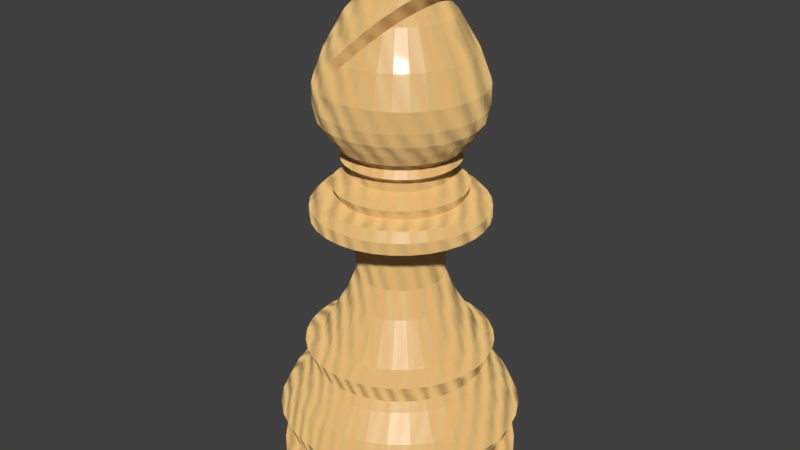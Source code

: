 # Source: bishop.blend  (saved by Blender 2.79.0; exported with 4.5.12 LTS)
import bpy
from mathutils import Matrix  # noqa: F401  (used for matrix-valued properties, if any)

bpy.ops.wm.read_factory_settings(use_empty=True)
scene = bpy.context.scene
scene.name = 'Scene'

# ---- collections
col_collection_1 = bpy.data.collections.new('Collection 1'); scene.collection.children.link(col_collection_1)

# ---- materials (node trees are filled in below, after node groups)
mat_piece = bpy.data.materials.new('piece')
mat_piece.alpha_threshold = 0.0
mat_piece.roughness = 0.5

# ---- material node trees
mat_piece.use_nodes = True; mat_piece.node_tree.nodes.clear()
_N = mat_piece.node_tree.nodes; _L = mat_piece.node_tree.links
n0 = _N.new('ShaderNodeOutputMaterial'); n0.name = 'Material Output'; n0.location = (600, 343)
n1 = _N.new('ShaderNodeMixShader'); n1.name = 'Mix Shader'; n1.location = (391, 361)
n1.inputs[0].default_value = 0.9
n2 = _N.new('ShaderNodeBsdfDiffuse'); n2.name = 'Diffuse BSDF'; n2.location = (113, 201)
n2.inputs[0].default_value = (0.8, 0.5231, 0.1989, 1.0)
n3 = _N.new('ShaderNodeTexWave'); n3.name = 'Wave Texture'; n3.location = (-112, 172)
n3.wave_type = 'RINGS'
n3.bands_direction = 'DIAGONAL'
n3.rings_direction = 'SPHERICAL'
n3.inputs[1].default_value = 5.9
n3.inputs[2].default_value = 1.95
n3.inputs[3].default_value = 1.5
n3.inputs[4].default_value = 2.0
n3.inputs[6].default_value = 1.571
n4 = _N.new('ShaderNodeBsdfAnisotropic'); n4.name = 'Glossy BSDF'; n4.location = (-59, 635)
n4.distribution = 'GGX'
n4.inputs[1].default_value = 0.4472
n5 = _N.new('ShaderNodeMixShader'); n5.name = 'Mix Shader.001'; n5.location = (171, 476)
n5.inputs[0].default_value = 0.3273
n6 = _N.new('ShaderNodeBsdfGlass'); n6.name = 'Glass BSDF'; n6.location = (-64, 394)
n6.distribution = 'BECKMANN'
n6.inputs[2].default_value = 1.45
n7 = _N.new('ShaderNodeValue'); n7.name = 'Value'; n7.location = (410, 143)
n7.outputs[0].default_value = 0.5
n8 = _N.new('ShaderNodeDisplacement'); n8.name = 'Displacement'; n8.location = (0, 0)
n8.inputs[1].default_value = 0.0
n8.inputs[2].default_value = 0.1
_L.new(n3.outputs[1], n2.inputs[1])
_L.new(n2.outputs[0], n1.inputs[2])
_L.new(n1.outputs[0], n0.inputs[0])
_L.new(n4.outputs[0], n5.inputs[1])
_L.new(n5.outputs[0], n1.inputs[1])
_L.new(n6.outputs[0], n5.inputs[2])
_L.new(n7.outputs[0], n8.inputs[0])
_L.new(n8.outputs[0], n0.inputs[2])
n0.is_active_output = True

# ---- world
world_world = bpy.data.worlds.new('World'); scene.world = world_world
world_world.color = (0.05088, 0.05088, 0.05088)
world_world.use_sun_shadow = False
world_world.sun_shadow_jitter_overblur = 0.0
world_world.cycles.sampling_method = 'MANUAL'

# ---- meshes
me_circle_001 = bpy.data.meshes.new('Circle.001')
me_circle_001.from_pydata([(-3.961e-08, 0.6664, 0.0), (-0.13, 0.6536, 0.0), (-0.255, 0.6157, 0.0), (-0.3703, 0.5541, 0.0), (-0.4712, 0.4712, 0.0), (-0.5541, 0.3703, 0.0), (-0.6157, 0.255, 0.0), (-0.6536, 0.13, 0.0), (-0.6664, 1.454e-07, 0.0), (-0.6536, -0.13, 0.0), (-0.6157, -0.255, 0.0), (-0.5541, -0.3703, 0.0), (-0.4712, -0.4712, 0.0), (-0.3703, -0.5541, 0.0), (-0.255, -0.6157, 0.0), (-0.13, -0.6536, 0.0), (1.775e-07, -0.6664, 0.0), (0.13, -0.6536, 0.0), (0.255, -0.6157, 0.0), (0.3703, -0.5541, 0.0), (0.4712, -0.4712, 0.0), (0.5541, -0.3703, 0.0), (0.6157, -0.255, 0.0), (0.6536, -0.13, 0.0), (0.6664, 7.386e-07, 0.0), (0.6536, 0.13, 0.0), (0.6157, 0.255, 0.0), (0.5541, 0.3703, 0.0), (0.4712, 0.4712, 0.0), (0.3703, 0.5541, 0.0), (0.255, 0.6157, 0.0), (0.13, 0.6536, 0.0), (-3.961e-08, 0.6664, 0.0), (-0.13, 0.6536, 0.0), (-0.255, 0.6157, 0.0), (-0.3703, 0.5541, 0.0), (-0.4712, 0.4712, 0.0), (-0.5541, 0.3703, 0.0), (-0.6157, 0.255, 0.0), (-0.6536, 0.13, 0.0), (-0.6664, 1.454e-07, 0.0), (-0.6536, -0.13, 0.0), (-0.6157, -0.255, 0.0), (-0.5541, -0.3703, 0.0), (-0.4712, -0.4712, 0.0), (-0.3703, -0.5541, 0.0), (-0.255, -0.6157, 0.0), (-0.13, -0.6536, 0.0), (1.775e-07, -0.6664, 0.0), (0.13, -0.6536, 0.0), (0.255, -0.6157, 0.0), (0.3703, -0.5541, 0.0), (0.4712, -0.4712, 0.0), (0.5541, -0.3703, 0.0), (0.6157, -0.255, 0.0), (0.6536, -0.13, 0.0), (0.6664, 7.386e-07, 0.0), (0.6536, 0.13, 0.0), (0.6157, 0.255, 0.0), (0.5541, 0.3703, 0.0), (0.4712, 0.4712, 0.0), (0.3703, 0.5541, 0.0), (0.255, 0.6157, 0.0), (0.13, 0.6536, 0.0), (-3.961e-08, 0.6664, 0.1999), (-0.13, 0.6536, 0.1999), (-0.255, 0.6157, 0.1999), (-0.3703, 0.5541, 0.1999), (-0.4712, 0.4712, 0.1999), (-0.5541, 0.3703, 0.1999), (-0.6157, 0.255, 0.1999), (-0.6536, 0.13, 0.1999), (-0.6664, 1.454e-07, 0.1999), (-0.6536, -0.13, 0.1999), (-0.6157, -0.255, 0.1999), (-0.5541, -0.3703, 0.1999), (-0.4712, -0.4712, 0.1999), (-0.3703, -0.5541, 0.1999), (-0.255, -0.6157, 0.1999), (-0.13, -0.6536, 0.1999), (1.775e-07, -0.6664, 0.1999), (0.13, -0.6536, 0.1999), (0.255, -0.6157, 0.1999), (0.3703, -0.5541, 0.1999), (0.4712, -0.4712, 0.1999), (0.5541, -0.3703, 0.1999), (0.6157, -0.255, 0.1999), (0.6536, -0.13, 0.1999), (0.6664, 7.386e-07, 0.1999), (0.6536, 0.13, 0.1999), (0.6157, 0.255, 0.1999), (0.5541, 0.3703, 0.1999), (0.4712, 0.4712, 0.1999), (0.3703, 0.5541, 0.1999), (0.255, 0.6157, 0.1999), (0.13, 0.6536, 0.1999), (-5.569e-08, 0.5278, 0.1999), (-0.103, 0.5176, 0.1999), (-0.202, 0.4876, 0.1999), (-0.2932, 0.4388, 0.1999), (-0.3732, 0.3732, 0.1999), (-0.4388, 0.2932, 0.1999), (-0.4876, 0.202, 0.1999), (-0.5176, 0.103, 0.1999), (-0.5278, 1.787e-07, 0.1999), (-0.5176, -0.103, 0.1999), (-0.4876, -0.202, 0.1999), (-0.4388, -0.2932, 0.1999), (-0.3732, -0.3732, 0.1999), (-0.2932, -0.4388, 0.1999), (-0.202, -0.4876, 0.1999), (-0.103, -0.5176, 0.1999), (1.163e-07, -0.5278, 0.1999), (0.103, -0.5176, 0.1999), (0.202, -0.4876, 0.1999), (0.2932, -0.4388, 0.1999), (0.3732, -0.3732, 0.1999), (0.4388, -0.2932, 0.1999), (0.4876, -0.202, 0.1999), (0.5176, -0.103, 0.1999), (0.5278, 6.485e-07, 0.1999), (0.5176, 0.103, 0.1999), (0.4876, 0.202, 0.1999), (0.4388, 0.2932, 0.1999), (0.3732, 0.3732, 0.1999), (0.2932, 0.4388, 0.1999), (0.202, 0.4876, 0.1999), (0.103, 0.5176, 0.1999), (-4.661e-08, 0.6347, 0.3307), (-0.1238, 0.6225, 0.3307), (-0.2429, 0.5864, 0.3307), (-0.3526, 0.5277, 0.3307), (-0.4488, 0.4488, 0.3307), (-0.5277, 0.3526, 0.3307), (-0.5864, 0.2429, 0.3307), (-0.6225, 0.1238, 0.3307), (-0.6347, 1.529e-07, 0.3307), (-0.6225, -0.1238, 0.3307), (-0.5864, -0.2429, 0.3307), (-0.5277, -0.3526, 0.3307), (-0.4488, -0.4488, 0.3307), (-0.3526, -0.5277, 0.3307), (-0.2429, -0.5864, 0.3307), (-0.1238, -0.6225, 0.3307), (1.602e-07, -0.6347, 0.3307), (0.1238, -0.6225, 0.3307), (0.2429, -0.5864, 0.3307), (0.3526, -0.5277, 0.3307), (0.4488, -0.4488, 0.3307), (0.5278, -0.3526, 0.3307), (0.5864, -0.2429, 0.3307), (0.6225, -0.1238, 0.3307), (0.6347, 7.179e-07, 0.3307), (0.6225, 0.1238, 0.3307), (0.5864, 0.2429, 0.3307), (0.5277, 0.3526, 0.3307), (0.4488, 0.4488, 0.3307), (0.3526, 0.5278, 0.3307), (0.2429, 0.5864, 0.3307), (0.1238, 0.6225, 0.3307), (-4.227e-08, 0.6804, 0.4507), (-0.1327, 0.6673, 0.4507), (-0.2604, 0.6286, 0.4507), (-0.378, 0.5657, 0.4507), (-0.4811, 0.4811, 0.4507), (-0.5657, 0.378, 0.4507), (-0.6286, 0.2604, 0.4507), (-0.6673, 0.1327, 0.4507), (-0.6804, 1.417e-07, 0.4507), (-0.6673, -0.1327, 0.4507), (-0.6286, -0.2604, 0.4507), (-0.5657, -0.378, 0.4507), (-0.4811, -0.4811, 0.4507), (-0.378, -0.5657, 0.4507), (-0.2604, -0.6286, 0.4507), (-0.1327, -0.6673, 0.4507), (1.794e-07, -0.6804, 0.4507), (0.1327, -0.6673, 0.4507), (0.2604, -0.6286, 0.4507), (0.378, -0.5657, 0.4507), (0.4811, -0.4811, 0.4507), (0.5657, -0.378, 0.4507), (0.6286, -0.2604, 0.4507), (0.6673, -0.1327, 0.4507), (0.6804, 7.473e-07, 0.4507), (0.6673, 0.1327, 0.4507), (0.6286, 0.2604, 0.4507), (0.5657, 0.378, 0.4507), (0.4811, 0.4811, 0.4507), (0.378, 0.5657, 0.4507), (0.2604, 0.6286, 0.4507), (0.1327, 0.6673, 0.4507), (-4.961e-08, 0.6215, 0.5706), (-0.1213, 0.6096, 0.5706), (-0.2379, 0.5742, 0.5706), (-0.3453, 0.5168, 0.5706), (-0.4395, 0.4395, 0.5706), (-0.5168, 0.3453, 0.5706), (-0.5742, 0.2379, 0.5706), (-0.6096, 0.1213, 0.5706), (-0.6215, 1.57e-07, 0.5706), (-0.6096, -0.1213, 0.5706), (-0.5742, -0.2379, 0.5706), (-0.5168, -0.3453, 0.5706), (-0.4395, -0.4395, 0.5706), (-0.3453, -0.5168, 0.5706), (-0.2379, -0.5742, 0.5706), (-0.1213, -0.6096, 0.5706), (1.529e-07, -0.6215, 0.5706), (0.1213, -0.6096, 0.5706), (0.2379, -0.5742, 0.5706), (0.3453, -0.5168, 0.5706), (0.4395, -0.4395, 0.5706), (0.5168, -0.3453, 0.5706), (0.5742, -0.2379, 0.5706), (0.6096, -0.1213, 0.5706), (0.6215, 7.102e-07, 0.5706), (0.6096, 0.1213, 0.5706), (0.5742, 0.2379, 0.5706), (0.5168, 0.3453, 0.5706), (0.4395, 0.4395, 0.5706), (0.3453, 0.5168, 0.5706), (0.2379, 0.5742, 0.5706), (0.1213, 0.6096, 0.5706), (-5.318e-08, 0.5092, 0.6941), (-0.09934, 0.4994, 0.6941), (-0.1949, 0.4704, 0.6941), (-0.2829, 0.4234, 0.6941), (-0.3601, 0.3601, 0.6941), (-0.4234, 0.2829, 0.6941), (-0.4704, 0.1949, 0.6941), (-0.4994, 0.09934, 0.6941), (-0.5092, 1.828e-07, 0.6941), (-0.4994, -0.09934, 0.6941), (-0.4704, -0.1949, 0.6941), (-0.4234, -0.2829, 0.6941), (-0.3601, -0.3601, 0.6941), (-0.2829, -0.4234, 0.6941), (-0.1949, -0.4704, 0.6941), (-0.09934, -0.4994, 0.6941), (1.127e-07, -0.5092, 0.6941), (0.09934, -0.4994, 0.6941), (0.1949, -0.4704, 0.6941), (0.2829, -0.4234, 0.6941), (0.3601, -0.3601, 0.6941), (0.4234, -0.2829, 0.6941), (0.4704, -0.1949, 0.6941), (0.4994, -0.09934, 0.6941), (0.5092, 6.36e-07, 0.6941), (0.4994, 0.09934, 0.6941), (0.4704, 0.1949, 0.6941), (0.4234, 0.2829, 0.6941), (0.3601, 0.3601, 0.6941), (0.2829, 0.4234, 0.6941), (0.1949, 0.4704, 0.6941), (0.09934, 0.4994, 0.6941), (-5.628e-08, 0.4816, 0.7467), (-0.09396, 0.4724, 0.7467), (-0.1843, 0.445, 0.7467), (-0.2676, 0.4005, 0.7467), (-0.3406, 0.3406, 0.7467), (-0.4005, 0.2676, 0.7467), (-0.445, 0.1843, 0.7467), (-0.4724, 0.09396, 0.7467), (-0.4816, 1.896e-07, 0.7467), (-0.4724, -0.09396, 0.7467), (-0.445, -0.1843, 0.7467), (-0.4005, -0.2676, 0.7467), (-0.3406, -0.3406, 0.7467), (-0.2676, -0.4005, 0.7467), (-0.1843, -0.445, 0.7467), (-0.09396, -0.4724, 0.7467), (1.007e-07, -0.4816, 0.7467), (0.09396, -0.4724, 0.7467), (0.1843, -0.445, 0.7467), (0.2676, -0.4005, 0.7467), (0.3406, -0.3406, 0.7467), (0.4005, -0.2676, 0.7467), (0.445, -0.1843, 0.7467), (0.4724, -0.09396, 0.7467), (0.4816, 6.183e-07, 0.7467), (0.4724, 0.09396, 0.7467), (0.445, 0.1843, 0.7467), (0.4005, 0.2676, 0.7467), (0.3406, 0.3406, 0.7467), (0.2676, 0.4005, 0.7467), (0.1843, 0.445, 0.7467), (0.09396, 0.4724, 0.7467), (-5.034e-08, 0.5271, 0.8603), (-0.1028, 0.517, 0.8603), (-0.2017, 0.487, 0.8603), (-0.2928, 0.4383, 0.8603), (-0.3727, 0.3727, 0.8603), (-0.4383, 0.2928, 0.8603), (-0.487, 0.2017, 0.8603), (-0.517, 0.1028, 0.8603), (-0.5271, 1.783e-07, 0.8603), (-0.517, -0.1028, 0.8603), (-0.487, -0.2017, 0.8603), (-0.4383, -0.2928, 0.8603), (-0.3727, -0.3727, 0.8603), (-0.2928, -0.4383, 0.8603), (-0.2017, -0.487, 0.8603), (-0.1028, -0.517, 0.8603), (1.214e-07, -0.5271, 0.8603), (0.1028, -0.517, 0.8603), (0.2017, -0.487, 0.8603), (0.2928, -0.4383, 0.8603), (0.3727, -0.3727, 0.8603), (0.4383, -0.2928, 0.8603), (0.487, -0.2017, 0.8603), (0.517, -0.1028, 0.8603), (0.5271, 6.475e-07, 0.8603), (0.517, 0.1028, 0.8603), (0.487, 0.2017, 0.8603), (0.4383, 0.2928, 0.8603), (0.3727, 0.3727, 0.8603), (0.2928, 0.4383, 0.8603), (0.2017, 0.487, 0.8603), (0.1028, 0.517, 0.8603), (0.006309, 0.4311, 0.915), (-0.07779, 0.4228, 0.915), (-0.1587, 0.3983, 0.915), (-0.2332, 0.3584, 0.915), (-0.2985, 0.3048, 0.915), (-0.3521, 0.2395, 0.915), (-0.392, 0.165, 0.915), (-0.4165, 0.0841, 0.915), (-0.4248, 2.04e-07, 0.915), (-0.4165, -0.0841, 0.915), (-0.392, -0.165, 0.915), (-0.3521, -0.2395, 0.915), (-0.2985, -0.3048, 0.915), (-0.2332, -0.3584, 0.915), (-0.1587, -0.3983, 0.915), (-0.07779, -0.4228, 0.915), (0.00631, -0.4311, 0.915), (0.09041, -0.4228, 0.915), (0.1713, -0.3983, 0.915), (0.2458, -0.3584, 0.915), (0.3111, -0.3048, 0.915), (0.3647, -0.2395, 0.915), (0.4046, -0.165, 0.915), (0.4291, -0.0841, 0.915), (0.4374, 5.877e-07, 0.915), (0.4291, 0.0841, 0.915), (0.4046, 0.165, 0.915), (0.3647, 0.2395, 0.915), (0.3111, 0.3048, 0.915), (0.2458, 0.3584, 0.915), (0.1713, 0.3983, 0.915), (0.09041, 0.4228, 0.915), (0.006309, 0.3001, 1.138), (-0.05223, 0.2943, 1.138), (-0.1085, 0.2772, 1.138), (-0.1604, 0.2495, 1.138), (-0.2059, 0.2122, 1.138), (-0.2432, 0.1667, 1.138), (-0.2709, 0.1148, 1.138), (-0.288, 0.05854, 1.138), (-0.2937, 2.348e-07, 1.138), (-0.288, -0.05854, 1.138), (-0.2709, -0.1148, 1.138), (-0.2432, -0.1667, 1.138), (-0.2059, -0.2122, 1.138), (-0.1604, -0.2495, 1.138), (-0.1085, -0.2772, 1.138), (-0.05223, -0.2943, 1.138), (0.00631, -0.3001, 1.138), (0.06485, -0.2943, 1.138), (0.1211, -0.2772, 1.138), (0.173, -0.2495, 1.138), (0.2185, -0.2122, 1.138), (0.2558, -0.1667, 1.138), (0.2835, -0.1148, 1.138), (0.3006, -0.05854, 1.138), (0.3064, 5.019e-07, 1.138), (0.3006, 0.05854, 1.138), (0.2835, 0.1148, 1.138), (0.2558, 0.1667, 1.138), (0.2185, 0.2122, 1.138), (0.173, 0.2495, 1.138), (0.1211, 0.2772, 1.138), (0.06485, 0.2943, 1.138), (0.006309, 0.2434, 1.285), (-0.04117, 0.2387, 1.285), (-0.08682, 0.2248, 1.285), (-0.1289, 0.2024, 1.285), (-0.1658, 0.1721, 1.285), (-0.196, 0.1352, 1.285), (-0.2185, 0.09313, 1.285), (-0.2324, 0.04748, 1.285), (-0.2371, 2.489e-07, 1.285), (-0.2324, -0.04748, 1.285), (-0.2185, -0.09313, 1.285), (-0.196, -0.1352, 1.285), (-0.1658, -0.1721, 1.285), (-0.1289, -0.2023, 1.285), (-0.08682, -0.2248, 1.285), (-0.04117, -0.2387, 1.285), (0.00631, -0.2434, 1.285), (0.05379, -0.2387, 1.285), (0.09944, -0.2248, 1.285), (0.1415, -0.2023, 1.285), (0.1784, -0.1721, 1.285), (0.2087, -0.1352, 1.285), (0.2311, -0.09313, 1.285), (0.245, -0.04748, 1.285), (0.2497, 4.655e-07, 1.285), (0.245, 0.04748, 1.285), (0.2311, 0.09313, 1.285), (0.2087, 0.1352, 1.285), (0.1784, 0.1721, 1.285), (0.1415, 0.2024, 1.285), (0.09944, 0.2248, 1.285), (0.05379, 0.2387, 1.285), (0.006309, 0.2434, 1.561), (-0.04117, 0.2387, 1.561), (-0.08682, 0.2248, 1.561), (-0.1289, 0.2024, 1.561), (-0.1658, 0.1721, 1.561), (-0.196, 0.1352, 1.561), (-0.2185, 0.09313, 1.561), (-0.2324, 0.04748, 1.561), (-0.2371, 2.489e-07, 1.561), (-0.2324, -0.04748, 1.561), (-0.2185, -0.09313, 1.561), (-0.196, -0.1352, 1.561), (-0.1658, -0.1721, 1.561), (-0.1289, -0.2023, 1.561), (-0.08682, -0.2248, 1.561), (-0.04117, -0.2387, 1.561), (0.00631, -0.2434, 1.561), (0.05379, -0.2387, 1.561), (0.09944, -0.2248, 1.561), (0.1415, -0.2023, 1.561), (0.1784, -0.1721, 1.561), (0.2087, -0.1352, 1.561), (0.2311, -0.09313, 1.561), (0.245, -0.04748, 1.561), (0.2497, 4.655e-07, 1.561), (0.245, 0.04748, 1.561), (0.2311, 0.09313, 1.561), (0.2087, 0.1352, 1.561), (0.1784, 0.1721, 1.561), (0.1415, 0.2024, 1.561), (0.09944, 0.2248, 1.561), (0.05379, 0.2387, 1.561), (0.006309, 0.3743, 1.582), (-0.06671, 0.3671, 1.582), (-0.1369, 0.3458, 1.582), (-0.2016, 0.3112, 1.582), (-0.2584, 0.2647, 1.582), (-0.3049, 0.208, 1.582), (-0.3395, 0.1432, 1.582), (-0.3608, 0.07302, 1.582), (-0.368, 2.157e-07, 1.582), (-0.3608, -0.07302, 1.582), (-0.3395, -0.1432, 1.582), (-0.3049, -0.208, 1.582), (-0.2584, -0.2647, 1.582), (-0.2016, -0.3112, 1.582), (-0.1369, -0.3458, 1.582), (-0.06671, -0.3671, 1.582), (0.00631, -0.3743, 1.582), (0.07933, -0.3671, 1.582), (0.1495, -0.3458, 1.582), (0.2143, -0.3112, 1.582), (0.271, -0.2647, 1.582), (0.3175, -0.208, 1.582), (0.3521, -0.1432, 1.582), (0.3734, -0.07302, 1.582), (0.3806, 5.488e-07, 1.582), (0.3734, 0.07302, 1.582), (0.3521, 0.1432, 1.582), (0.3175, 0.208, 1.582), (0.271, 0.2647, 1.582), (0.2143, 0.3112, 1.582), (0.1495, 0.3458, 1.582), (0.07933, 0.3671, 1.582), (0.006309, 0.4837, 1.626), (-0.08806, 0.4744, 1.626), (-0.1788, 0.4469, 1.626), (-0.2624, 0.4022, 1.626), (-0.3357, 0.342, 1.626), (-0.3959, 0.2687, 1.626), (-0.4406, 0.1851, 1.626), (-0.4681, 0.09437, 1.626), (-0.4774, 1.911e-07, 1.626), (-0.4681, -0.09437, 1.626), (-0.4406, -0.1851, 1.626), (-0.3959, -0.2687, 1.626), (-0.3357, -0.342, 1.626), (-0.2624, -0.4022, 1.626), (-0.1788, -0.4469, 1.626), (-0.08806, -0.4744, 1.626), (0.00631, -0.4837, 1.626), (0.1007, -0.4744, 1.626), (0.1914, -0.4469, 1.626), (0.275, -0.4022, 1.626), (0.3483, -0.342, 1.626), (0.4085, -0.2687, 1.626), (0.4532, -0.1851, 1.626), (0.4807, -0.09437, 1.626), (0.49, 6.216e-07, 1.626), (0.4807, 0.09437, 1.626), (0.4532, 0.1851, 1.626), (0.4085, 0.2687, 1.626), (0.3483, 0.342, 1.626), (0.275, 0.4022, 1.626), (0.1914, 0.4469, 1.626), (0.1007, 0.4744, 1.626), (0.006309, 0.4837, 1.691), (-0.08806, 0.4744, 1.691), (-0.1788, 0.4469, 1.691), (-0.2624, 0.4022, 1.691), (-0.3357, 0.342, 1.691), (-0.3959, 0.2687, 1.691), (-0.4406, 0.1851, 1.691), (-0.4681, 0.09437, 1.691), (-0.4774, 1.911e-07, 1.691), (-0.4681, -0.09437, 1.691), (-0.4406, -0.1851, 1.691), (-0.3959, -0.2687, 1.691), (-0.3357, -0.342, 1.691), (-0.2624, -0.4022, 1.691), (-0.1788, -0.4469, 1.691), (-0.08806, -0.4744, 1.691), (0.00631, -0.4837, 1.691), (0.1007, -0.4744, 1.691), (0.1914, -0.4469, 1.691), (0.275, -0.4022, 1.691), (0.3483, -0.342, 1.691), (0.4085, -0.2687, 1.691), (0.4532, -0.1851, 1.691), (0.4807, -0.09437, 1.691), (0.49, 6.216e-07, 1.691), (0.4807, 0.09437, 1.691), (0.4532, 0.1851, 1.691), (0.4085, 0.2687, 1.691), (0.3483, 0.342, 1.691), (0.275, 0.4022, 1.691), (0.1914, 0.4469, 1.691), (0.1007, 0.4744, 1.691), (0.006309, 0.4419, 1.737), (-0.0799, 0.4334, 1.737), (-0.1628, 0.4082, 1.737), (-0.2392, 0.3674, 1.737), (-0.3061, 0.3125, 1.737), (-0.3611, 0.2455, 1.737), (-0.4019, 0.1691, 1.737), (-0.4271, 0.08621, 1.737), (-0.4356, 2.016e-07, 1.737), (-0.4271, -0.08621, 1.737), (-0.4019, -0.1691, 1.737), (-0.3611, -0.2455, 1.737), (-0.3061, -0.3125, 1.737), (-0.2392, -0.3674, 1.737), (-0.1628, -0.4082, 1.737), (-0.0799, -0.4334, 1.737), (0.00631, -0.4419, 1.737), (0.09252, -0.4334, 1.737), (0.1754, -0.4082, 1.737), (0.2518, -0.3674, 1.737), (0.3188, -0.3125, 1.737), (0.3737, -0.2455, 1.737), (0.4146, -0.1691, 1.737), (0.4397, -0.08621, 1.737), (0.4482, 5.949e-07, 1.737), (0.4397, 0.08621, 1.737), (0.4146, 0.1691, 1.737), (0.3737, 0.2455, 1.737), (0.3188, 0.3125, 1.737), (0.2518, 0.3674, 1.737), (0.1754, 0.4082, 1.737), (0.09252, 0.4334, 1.737), (0.01246, 0.3396, 1.754), (-0.05379, 0.3331, 1.754), (-0.1175, 0.3137, 1.754), (-0.1762, 0.2824, 1.754), (-0.2277, 0.2401, 1.754), (-0.2699, 0.1887, 1.754), (-0.3013, 0.13, 1.754), (-0.3206, 0.06625, 1.754), (-0.3271, 2.254e-07, 1.754), (-0.3206, -0.06625, 1.754), (-0.3013, -0.13, 1.754), (-0.2699, -0.1887, 1.754), (-0.2277, -0.2401, 1.754), (-0.1762, -0.2824, 1.754), (-0.1175, -0.3137, 1.754), (-0.05379, -0.3331, 1.754), (0.01246, -0.3396, 1.754), (0.0787, -0.3331, 1.754), (0.1424, -0.3137, 1.754), (0.2011, -0.2824, 1.754), (0.2526, -0.2401, 1.754), (0.2948, -0.1887, 1.754), (0.3262, -0.13, 1.754), (0.3455, -0.06625, 1.754), (0.352, 5.277e-07, 1.754), (0.3455, 0.06625, 1.754), (0.3262, 0.13, 1.754), (0.2948, 0.1887, 1.754), (0.2526, 0.2401, 1.754), (0.2011, 0.2824, 1.754), (0.1424, 0.3137, 1.754), (0.0787, 0.3331, 1.754), (0.006309, 0.3664, 1.809), (-0.06517, 0.3593, 1.809), (-0.1339, 0.3385, 1.809), (-0.1972, 0.3046, 1.809), (-0.2528, 0.2591, 1.809), (-0.2983, 0.2036, 1.809), (-0.3322, 0.1402, 1.809), (-0.353, 0.07148, 1.809), (-0.3601, 2.177e-07, 1.809), (-0.353, -0.07148, 1.809), (-0.3322, -0.1402, 1.809), (-0.2983, -0.2036, 1.809), (-0.2528, -0.2591, 1.809), (-0.1972, -0.3046, 1.809), (-0.1339, -0.3385, 1.809), (-0.06517, -0.3593, 1.809), (0.00631, -0.3664, 1.809), (0.07779, -0.3593, 1.809), (0.1465, -0.3385, 1.809), (0.2099, -0.3046, 1.809), (0.2654, -0.2591, 1.809), (0.3109, -0.2036, 1.809), (0.3448, -0.1402, 1.809), (0.3657, -0.07148, 1.809), (0.3727, 5.438e-07, 1.809), (0.3657, 0.07148, 1.809), (0.3448, 0.1402, 1.809), (0.3109, 0.2036, 1.809), (0.2654, 0.2591, 1.809), (0.2099, 0.3046, 1.809), (0.1465, 0.3385, 1.809), (0.07779, 0.3593, 1.809), (0.006309, 0.3123, 1.848), (-0.05462, 0.3063, 1.848), (-0.1132, 0.2885, 1.848), (-0.1672, 0.2597, 1.848), (-0.2145, 0.2208, 1.848), (-0.2534, 0.1735, 1.848), (-0.2822, 0.1195, 1.848), (-0.3, 0.06093, 1.848), (-0.306, 2.277e-07, 1.848), (-0.3, -0.06093, 1.848), (-0.2822, -0.1195, 1.848), (-0.2534, -0.1735, 1.848), (-0.2145, -0.2208, 1.848), (-0.1672, -0.2597, 1.848), (-0.1132, -0.2885, 1.848), (-0.05462, -0.3063, 1.848), (0.00631, -0.3123, 1.848), (0.06724, -0.3063, 1.848), (0.1258, -0.2885, 1.848), (0.1798, -0.2597, 1.848), (0.2272, -0.2208, 1.848), (0.266, -0.1735, 1.848), (0.2949, -0.1195, 1.848), (0.3126, -0.06093, 1.848), (0.3186, 5.057e-07, 1.848), (0.3126, 0.06093, 1.848), (0.2949, 0.1195, 1.848), (0.266, 0.1735, 1.848), (0.2272, 0.2208, 1.848), (0.1798, 0.2597, 1.848), (0.1258, 0.2885, 1.848), (0.06724, 0.3063, 1.848), (0.01052, 0.2677, 1.868), (-0.04172, 0.2626, 1.868), (-0.09195, 0.2474, 1.868), (-0.1382, 0.2226, 1.868), (-0.1788, 0.1893, 1.868), (-0.2121, 0.1488, 1.868), (-0.2368, 0.1025, 1.868), (-0.2521, 0.05223, 1.868), (-0.2572, 2.364e-07, 1.868), (-0.2521, -0.05223, 1.868), (-0.2368, -0.1025, 1.868), (-0.2121, -0.1488, 1.868), (-0.1788, -0.1893, 1.868), (-0.1382, -0.2226, 1.868), (-0.09195, -0.2474, 1.868), (-0.04172, -0.2626, 1.868), (0.01052, -0.2677, 1.868), (0.06275, -0.2626, 1.868), (0.113, -0.2474, 1.868), (0.1593, -0.2226, 1.868), (0.1998, -0.1893, 1.868), (0.2331, -0.1488, 1.868), (0.2579, -0.1025, 1.868), (0.2731, -0.05223, 1.868), (0.2783, 4.747e-07, 1.868), (0.2731, 0.05223, 1.868), (0.2579, 0.1025, 1.868), (0.2331, 0.1488, 1.868), (0.1998, 0.1893, 1.868), (0.1593, 0.2226, 1.868), (0.113, 0.2474, 1.868), (0.06275, 0.2626, 1.868), (0.01052, 0.2677, 1.921), (-0.04172, 0.2626, 1.921), (-0.09195, 0.2474, 1.921), (-0.1382, 0.2226, 1.921), (-0.1788, 0.1893, 1.921), (-0.2121, 0.1488, 1.921), (-0.2368, 0.1025, 1.921), (-0.2521, 0.05223, 1.921), (-0.2572, 2.364e-07, 1.921), (-0.2521, -0.05223, 1.921), (-0.2368, -0.1025, 1.921), (-0.2121, -0.1488, 1.921), (-0.1788, -0.1893, 1.921), (-0.1382, -0.2226, 1.921), (-0.09195, -0.2474, 1.921), (-0.04172, -0.2626, 1.921), (0.01052, -0.2677, 1.921), (0.06275, -0.2626, 1.921), (0.113, -0.2474, 1.921), (0.1593, -0.2226, 1.921), (0.1998, -0.1893, 1.921), (0.2331, -0.1488, 1.921), (0.2579, -0.1025, 1.921), (0.2731, -0.05223, 1.921), (0.2783, 4.747e-07, 1.921), (0.2731, 0.05223, 1.921), (0.2579, 0.1025, 1.921), (0.2331, 0.1488, 1.921), (0.1998, 0.1893, 1.921), (0.1593, 0.2226, 1.921), (0.113, 0.2474, 1.921), (0.06275, 0.2626, 1.921), (0.01052, 0.3202, 1.96), (-0.05194, 0.314, 1.96), (-0.112, 0.2958, 1.96), (-0.1674, 0.2662, 1.96), (-0.2159, 0.2264, 1.96), (-0.2557, 0.1779, 1.96), (-0.2853, 0.1225, 1.96), (-0.3035, 0.06246, 1.96), (-0.3096, 2.24e-07, 1.96), (-0.3035, -0.06246, 1.96), (-0.2853, -0.1225, 1.96), (-0.2557, -0.1779, 1.96), (-0.2159, -0.2264, 1.96), (-0.1674, -0.2662, 1.96), (-0.112, -0.2958, 1.96), (-0.05194, -0.314, 1.96), (0.01052, -0.3202, 1.96), (0.07298, -0.314, 1.96), (0.133, -0.2958, 1.96), (0.1884, -0.2662, 1.96), (0.2369, -0.2264, 1.96), (0.2767, -0.1779, 1.96), (0.3063, -0.1225, 1.96), (0.3245, -0.06246, 1.96), (0.3307, 5.09e-07, 1.96), (0.3245, 0.06246, 1.96), (0.3063, 0.1225, 1.96), (0.2767, 0.1779, 1.96), (0.2369, 0.2264, 1.96), (0.1884, 0.2662, 1.96), (0.133, 0.2958, 1.96), (0.07298, 0.314, 1.96), (0.01052, 0.2891, 2.0), (-0.04588, 0.2835, 2.0), (-0.1001, 0.2671, 2.0), (-0.1501, 0.2404, 2.0), (-0.1939, 0.2044, 2.0), (-0.2299, 0.1606, 2.0), (-0.2566, 0.1106, 2.0), (-0.273, 0.0564, 2.0), (-0.2786, 2.32e-07, 2.0), (-0.273, -0.0564, 2.0), (-0.2566, -0.1106, 2.0), (-0.2299, -0.1606, 2.0), (-0.1939, -0.2044, 2.0), (-0.1501, -0.2404, 2.0), (-0.1001, -0.2671, 2.0), (-0.04588, -0.2835, 2.0), (0.01052, -0.2891, 2.0), (0.06691, -0.2835, 2.0), (0.1211, -0.2671, 2.0), (0.1711, -0.2404, 2.0), (0.2149, -0.2044, 2.0), (0.2509, -0.1606, 2.0), (0.2776, -0.1106, 2.0), (0.294, -0.0564, 2.0), (0.2996, 4.893e-07, 2.0), (0.294, 0.0564, 2.0), (0.2776, 0.1106, 2.0), (0.2509, 0.1606, 2.0), (0.2149, 0.2044, 2.0), (0.1711, 0.2404, 2.0), (0.1211, 0.2671, 2.0), (0.06691, 0.2835, 2.0), (0.01052, 0.351, 2.048), (-0.05795, 0.3442, 2.048), (-0.1238, 0.3242, 2.048), (-0.1845, 0.2918, 2.048), (-0.2376, 0.2482, 2.048), (-0.2813, 0.195, 2.048), (-0.3137, 0.1343, 2.048), (-0.3337, 0.06847, 2.048), (-0.3404, 2.171e-07, 2.048), (-0.3337, -0.06847, 2.048), (-0.3137, -0.1343, 2.048), (-0.2813, -0.195, 2.048), (-0.2376, -0.2482, 2.048), (-0.1845, -0.2918, 2.048), (-0.1238, -0.3242, 2.048), (-0.05795, -0.3442, 2.048), (0.01052, -0.351, 2.048), (0.07898, -0.3442, 2.048), (0.1448, -0.3242, 2.048), (0.2055, -0.2918, 2.048), (0.2587, -0.2482, 2.048), (0.3023, -0.195, 2.048), (0.3348, -0.1343, 2.048), (0.3547, -0.06847, 2.048), (0.3615, 5.294e-07, 2.048), (0.3547, 0.06847, 2.048), (0.3348, 0.1343, 2.048), (0.3023, 0.195, 2.048), (0.2587, 0.2482, 2.048), (0.2055, 0.2918, 2.048), (0.1448, 0.3242, 2.048), (0.07898, 0.3442, 2.048), (0.01052, 0.3997, 2.117), (-0.06747, 0.392, 2.117), (-0.1425, 0.3693, 2.117), (-0.2116, 0.3324, 2.117), (-0.2721, 0.2826, 2.117), (-0.3218, 0.2221, 2.117), (-0.3588, 0.153, 2.117), (-0.3815, 0.07798, 2.117), (-0.3892, 2.052e-07, 2.117), (-0.3815, -0.07798, 2.117), (-0.3588, -0.153, 2.117), (-0.3218, -0.2221, 2.117), (-0.2721, -0.2826, 2.117), (-0.2116, -0.3324, 2.117), (-0.1425, -0.3693, 2.117), (-0.06747, -0.392, 2.117), (0.01052, -0.3997, 2.117), (0.0885, -0.392, 2.117), (0.1635, -0.3693, 2.117), (0.2326, -0.3324, 2.117), (0.2932, -0.2826, 2.117), (0.3429, -0.2221, 2.117), (0.3798, -0.153, 2.117), (0.4026, -0.07798, 2.117), (0.4102, 5.61e-07, 2.117), (0.4026, 0.07798, 2.117), (0.3798, 0.153, 2.117), (0.3429, 0.2221, 2.117), (0.2932, 0.2826, 2.117), (0.2326, 0.3324, 2.117), (0.1635, 0.3693, 2.117), (0.0885, 0.392, 2.117), (0.01052, 0.4352, 2.178), (-0.07438, 0.4268, 2.178), (-0.156, 0.402, 2.178), (-0.2312, 0.3618, 2.178), (-0.2972, 0.3077, 2.178), (-0.3513, 0.2418, 2.178), (-0.3915, 0.1665, 2.178), (-0.4163, 0.08489, 2.178), (-0.4246, 1.958e-07, 2.178), (-0.4163, -0.08489, 2.178), (-0.3915, -0.1665, 2.178), (-0.3513, -0.2418, 2.178), (-0.2972, -0.3077, 2.178), (-0.2312, -0.3618, 2.178), (-0.156, -0.402, 2.178), (-0.07438, -0.4268, 2.178), (0.01052, -0.4352, 2.178), (0.09541, -0.4268, 2.178), (0.177, -0.402, 2.178), (0.2523, -0.3618, 2.178), (0.3182, -0.3077, 2.178), (0.3723, -0.2418, 2.178), (0.4125, -0.1665, 2.178), (0.4373, -0.08489, 2.178), (0.4457, 5.832e-07, 2.178), (0.4373, 0.08489, 2.178), (0.4125, 0.1665, 2.178), (0.3723, 0.2418, 2.178), (0.3182, 0.3077, 2.178), (0.2523, 0.3618, 2.178), (0.177, 0.402, 2.178), (0.09541, 0.4268, 2.178), (0.01052, 0.4513, 2.251), (-0.07754, 0.4427, 2.251), (-0.1622, 0.417, 2.251), (-0.2402, 0.3753, 2.251), (-0.3086, 0.3191, 2.251), (-0.3648, 0.2508, 2.251), (-0.4065, 0.1727, 2.251), (-0.4322, 0.08805, 2.251), (-0.4408, 1.916e-07, 2.251), (-0.4322, -0.08805, 2.251), (-0.4065, -0.1727, 2.251), (-0.3648, -0.2508, 2.251), (-0.3086, -0.3191, 2.251), (-0.2402, -0.3753, 2.251), (-0.1622, -0.417, 2.251), (-0.07754, -0.4427, 2.251), (0.01052, -0.4513, 2.251), (0.09857, -0.4427, 2.251), (0.1832, -0.417, 2.251), (0.2613, -0.3753, 2.251), (0.3297, -0.3191, 2.251), (0.3858, -0.2508, 2.251), (0.4275, -0.1727, 2.251), (0.4532, -0.08805, 2.251), (0.4619, 5.933e-07, 2.251), (0.4532, 0.08805, 2.251), (0.4275, 0.1727, 2.251), (0.3858, 0.2508, 2.251), (0.3297, 0.3191, 2.251), (0.2613, 0.3753, 2.251), (0.1832, 0.417, 2.251), (0.09857, 0.4427, 2.251), (0.01052, 0.4513, 2.364), (-0.07754, 0.4427, 2.364), (-0.1622, 0.417, 2.364), (-0.2402, 0.3753, 2.364), (-0.3086, 0.3191, 2.364), (-0.3648, 0.2508, 2.364), (-0.4065, 0.1727, 2.364), (-0.4322, 0.08805, 2.364), (-0.4408, 1.916e-07, 2.364), (-0.4322, -0.08805, 2.364), (-0.4065, -0.1727, 2.364), (-0.3648, -0.2508, 2.364), (-0.3086, -0.3191, 2.364), (-0.2402, -0.3753, 2.364), (-0.1622, -0.417, 2.364), (-0.07754, -0.4427, 2.364), (0.01052, -0.4513, 2.364), (0.09857, -0.4427, 2.364), (0.1832, -0.417, 2.364), (0.2613, -0.3753, 2.364), (0.3297, -0.3191, 2.364), (0.3858, -0.2508, 2.364), (0.4275, -0.1727, 2.364), (0.4532, -0.08805, 2.364), (0.4619, 5.933e-07, 2.364), (0.4532, 0.08805, 2.364), (0.4275, 0.1727, 2.364), (0.3858, 0.2508, 2.364), (0.3297, 0.3191, 2.364), (0.2613, 0.3753, 2.364), (0.1832, 0.417, 2.364), (0.09857, 0.4427, 2.364), (0.01052, 0.3904, 2.529), (-0.1389, 0.3607, 2.529), (-0.2064, 0.3246, 2.529), (-0.2655, 0.276, 2.529), (-0.3141, 0.2169, 2.529), (-0.3502, 0.1494, 2.529), (-0.3724, 0.07616, 2.529), (-0.3799, 2.086e-07, 2.529), (-0.3724, -0.07616, 2.529), (-0.3502, -0.1494, 2.529), (-0.3141, -0.2169, 2.529), (-0.2655, -0.276, 2.529), (-0.2064, -0.3246, 2.529), (-0.1389, -0.3607, 2.529), (0.01052, -0.3904, 2.529), (0.08668, -0.3829, 2.529), (0.1599, -0.3607, 2.529), (0.2274, -0.3246, 2.529), (0.2866, -0.276, 2.529), (0.3351, -0.2169, 2.529), (0.3712, -0.1494, 2.529), (0.3934, -0.07616, 2.529), (0.4009, 5.561e-07, 2.529), (0.3934, 0.07616, 2.529), (0.3712, 0.1494, 2.529), (0.3351, 0.2169, 2.529), (0.2866, 0.276, 2.529), (0.2274, 0.3246, 2.529), (0.1599, 0.3607, 2.529), (0.08668, 0.3829, 2.529), (0.01052, 0.2828, 2.717), (-0.04465, 0.2773, 2.717), (-0.09769, 0.2612, 2.717), (-0.1466, 0.2351, 2.717), (-0.1894, 0.1999, 2.717), (-0.2246, 0.1571, 2.717), (-0.2507, 0.1082, 2.717), (-0.2668, 0.05516, 2.717), (-0.2722, 2.353e-07, 2.717), (-0.2668, -0.05516, 2.717), (-0.2507, -0.1082, 2.717), (-0.2246, -0.1571, 2.717), (-0.1894, -0.1999, 2.717), (-0.1466, -0.2351, 2.717), (-0.09769, -0.2612, 2.717), (-0.04465, -0.2773, 2.717), (0.01052, -0.2828, 2.717), (0.06568, -0.2773, 2.717), (0.1676, -0.2351, 2.717), (0.2105, -0.1999, 2.717), (0.2456, -0.1571, 2.717), (0.2717, -0.1082, 2.717), (0.2878, -0.05516, 2.717), (0.2933, 4.87e-07, 2.717), (0.2878, 0.05516, 2.717), (0.2717, 0.1082, 2.717), (0.2456, 0.1571, 2.717), (0.2105, 0.1999, 2.717), (0.1676, 0.2351, 2.717), (0.06568, 0.2773, 2.717), (0.01052, 0.1066, 2.904), (-0.01027, 0.1045, 2.904), (-0.03026, 0.09845, 2.904), (-0.04869, 0.0886, 2.904), (-0.06483, 0.07535, 2.904), (-0.07809, 0.0592, 2.904), (-0.08793, 0.04078, 2.904), (-0.094, 0.02079, 2.904), (-0.09605, 2.767e-07, 2.904), (-0.094, -0.02079, 2.904), (-0.08793, -0.04078, 2.904), (-0.07809, -0.0592, 2.904), (-0.06483, -0.07535, 2.904), (-0.04869, -0.0886, 2.904), (-0.03026, -0.09845, 2.904), (-0.01027, -0.1045, 2.904), (0.01052, -0.1066, 2.904), (0.03131, -0.1045, 2.904), (0.0513, -0.09845, 2.904), (0.06972, -0.0886, 2.904), (0.08587, -0.07535, 2.904), (0.09912, -0.0592, 2.904), (0.109, -0.04078, 2.904), (0.115, -0.02079, 2.904), (0.1171, 3.716e-07, 2.904), (0.115, 0.02079, 2.904), (0.109, 0.04078, 2.904), (0.09912, 0.0592, 2.904), (0.08587, 0.07535, 2.904), (0.06972, 0.0886, 2.904), (0.0513, 0.09845, 2.904), (0.0313, 0.1045, 2.904), (0.01052, 0.1813, 2.961), (-0.02484, 0.1778, 2.961), (-0.05885, 0.1675, 2.961), (-0.09018, 0.1507, 2.961), (-0.1176, 0.1282, 2.961), (-0.1402, 0.1007, 2.961), (-0.1569, 0.06936, 2.961), (-0.1673, 0.03536, 2.961), (-0.1707, 2.546e-07, 2.961), (-0.1673, -0.03536, 2.961), (-0.1569, -0.06936, 2.961), (-0.1402, -0.1007, 2.961), (-0.1176, -0.1282, 2.961), (-0.09018, -0.1507, 2.961), (-0.05885, -0.1675, 2.961), (-0.02484, -0.1778, 2.961), (0.01052, -0.1813, 2.961), (0.04588, -0.1778, 2.961), (0.07988, -0.1675, 2.961), (0.1112, -0.1507, 2.961), (0.1387, -0.1282, 2.961), (0.1612, -0.1007, 2.961), (0.178, -0.06936, 2.961), (0.1883, -0.03536, 2.961), (0.1918, 4.159e-07, 2.961), (0.1883, 0.03536, 2.961), (0.178, 0.06936, 2.961), (0.1612, 0.1007, 2.961), (0.1387, 0.1282, 2.961), (0.1112, 0.1507, 2.961), (0.07988, 0.1675, 2.961), (0.04588, 0.1778, 2.961), (0.01052, 0.1813, 3.031), (-0.02484, 0.1778, 3.031), (-0.05885, 0.1675, 3.031), (-0.09018, 0.1507, 3.031), (-0.1176, 0.1282, 3.031), (-0.1402, 0.1007, 3.031), (-0.1569, 0.06936, 3.031), (-0.1673, 0.03536, 3.031), (-0.1707, 2.546e-07, 3.031), (-0.1673, -0.03536, 3.031), (-0.1569, -0.06936, 3.031), (-0.1402, -0.1007, 3.031), (-0.1176, -0.1282, 3.031), (-0.09018, -0.1507, 3.031), (-0.05885, -0.1675, 3.031), (-0.02484, -0.1778, 3.031), (0.01052, -0.1813, 3.031), (0.04588, -0.1778, 3.031), (0.07988, -0.1675, 3.031), (0.1112, -0.1507, 3.031), (0.1387, -0.1282, 3.031), (0.1612, -0.1007, 3.031), (0.178, -0.06936, 3.031), (0.1883, -0.03536, 3.031), (0.1918, 4.159e-07, 3.031), (0.1883, 0.03536, 3.031), (0.178, 0.06936, 3.031), (0.1612, 0.1007, 3.031), (0.1387, 0.1282, 3.031), (0.1112, 0.1507, 3.031), (0.07988, 0.1675, 3.031), (0.04588, 0.1778, 3.031), (0.01052, 0.09371, 3.083), (-0.007766, 0.09191, 3.083), (-0.02535, 0.08658, 3.083), (-0.04155, 0.07792, 3.083), (-0.05575, 0.06626, 3.083), (-0.0674, 0.05206, 3.083), (-0.07606, 0.03586, 3.083), (-0.08139, 0.01828, 3.083), (-0.08319, 2.794e-07, 3.083), (-0.08139, -0.01828, 3.083), (-0.07606, -0.03586, 3.083), (-0.0674, -0.05206, 3.083), (-0.05575, -0.06626, 3.083), (-0.04155, -0.07792, 3.083), (-0.02535, -0.08658, 3.083), (-0.007766, -0.09191, 3.083), (0.01052, -0.09371, 3.083), (0.0288, -0.09191, 3.083), (0.04638, -0.08658, 3.083), (0.06258, -0.07792, 3.083), (0.07678, -0.06626, 3.083), (0.08843, -0.05206, 3.083), (0.09709, -0.03586, 3.083), (0.1024, -0.01828, 3.083), (0.1042, 3.628e-07, 3.083), (0.1024, 0.01828, 3.083), (0.09709, 0.03586, 3.083), (0.08843, 0.05206, 3.083), (0.07678, 0.06626, 3.083), (0.06258, 0.07792, 3.083), (0.04638, 0.08658, 3.083), (0.0288, 0.09191, 3.083), (0.01052, 3.008e-07, 3.093), (-1.248e-07, 3.148e-07, 0.0), (-0.03212, -0.3862, 2.529), (0.1039, -0.2255, 2.758), (0.01052, -0.3152, 2.661), (0.01052, -0.3654, 2.573), (0.173, -0.06732, 2.83), (0.2149, -0.08464, 2.782), (-0.06833, -0.3964, 2.492), (0.1312, -0.1806, 2.787), (0.1619, -0.2265, 2.728), (0.07447, -0.3215, 2.638), (0.1781, -0.03334, 2.836), (0.2213, -0.04193, 2.789), (0.1864, -0.1759, 2.753), (0.1506, -0.1401, 2.807), (-0.05909, -0.3499, 2.588), (0.1247, -0.2756, 2.69), (0.1641, -0.1026, 2.821), (0.2035, -0.129, 2.771), (0.1798, 4.126e-07, 2.837), (0.2234, 4.412e-07, 2.791), (-0.1152, -0.3678, 2.529), (0.1512, -0.2439, 2.717), (0.1311, 0.1804, 2.787), (0.1613, 0.2257, 2.729), (0.01052, 0.3156, 2.66), (0.01052, 0.365, 2.573), (0.1244, 0.275, 2.691), (-0.05926, 0.3508, 2.586), (0.1778, 0.03327, 2.836), (0.2204, 0.04175, 2.79), (0.07436, 0.321, 2.639), (0.2225, 4.406e-07, 2.792), (-0.06831, 0.3963, 2.492), (0.1504, 0.1398, 2.807), (0.1857, 0.1752, 2.754), (0.1727, 0.06718, 2.831), (0.214, 0.08428, 2.783), (0.1039, 0.2254, 2.758), (-0.03252, 0.3862, 2.529), (0.1497, 0.2447, 2.717), (-0.1135, 0.3684, 2.529), (0.1638, 0.1024, 2.821), (0.2027, 0.1284, 2.772), (-0.1777, 0.3684, 2.391), (-0.1299, 0.3829, 2.391), (-0.09634, -0.3862, 2.391), (-0.1299, -0.3829, 2.391), (-0.1325, 0.3963, 2.354), (0.0545, -0.2612, 2.579), (0.001455, -0.2773, 2.579), (0.08697, -0.2439, 2.579), (0.001454, 0.2773, 2.579), (0.0545, 0.2612, 2.579), (0.06021, 0.275, 2.553), (0.01024, -0.3215, 2.5), (-0.1235, 0.3508, 2.448), (-0.1233, -0.3499, 2.449), (0.03966, 0.2254, 2.62), (0.03969, -0.2255, 2.62), (-0.05371, -0.3152, 2.522), (-0.05371, -0.3654, 2.434), (0.1088, -0.06732, 2.692), (0.1506, -0.08464, 2.644), (-0.1326, -0.3964, 2.354), (0.06696, -0.1806, 2.648), (0.09765, -0.2265, 2.59), (0.1139, -0.03334, 2.697), (0.1571, -0.04193, 2.651), (0.1222, -0.1759, 2.615), (0.08635, -0.1401, 2.669), (0.06046, -0.2756, 2.552), (0.09989, -0.1026, 2.683), (0.1393, -0.129, 2.632), (0.1583, 3.82e-07, 2.654), (0.1592, 3.826e-07, 2.653), (-0.1795, -0.3678, 2.391), (0.1156, 3.54e-07, 2.699), (0.06683, 0.1804, 2.649), (0.09711, 0.2257, 2.591), (-0.05371, 0.3156, 2.521), (-0.05371, 0.365, 2.435), (0.1135, 0.03327, 2.698), (0.1562, 0.04175, 2.652), (0.01014, 0.321, 2.501), (0.08614, 0.1398, 2.669), (0.1215, 0.1752, 2.616), (0.1085, 0.06718, 2.692), (0.1498, 0.08428, 2.645), (-0.09675, 0.3862, 2.391), (0.08551, 0.2447, 2.579), (0.0996, 0.1024, 2.683), (0.1385, 0.1284, 2.633)], [], [(28, 27, 59, 60), (15, 14, 46, 47), (2, 1, 33, 34), (29, 28, 60, 61), (16, 15, 47, 48), (3, 2, 34, 35), (30, 29, 61, 62), (17, 16, 48, 49), (4, 3, 35, 36), (31, 30, 62, 63), (18, 17, 49, 50), (5, 4, 36, 37), (0, 31, 63, 32), (19, 18, 50, 51), (6, 5, 37, 38), (20, 19, 51, 52), (7, 6, 38, 39), (21, 20, 52, 53), (8, 7, 39, 40), (22, 21, 53, 54), (9, 8, 40, 41), (23, 22, 54, 55), (10, 9, 41, 42), (24, 23, 55, 56), (11, 10, 42, 43), (25, 24, 56, 57), (12, 11, 43, 44), (26, 25, 57, 58), (13, 12, 44, 45), (27, 26, 58, 59), (14, 13, 45, 46), (1, 0, 32, 33), (55, 54, 86, 87), (42, 41, 73, 74), (56, 55, 87, 88), (43, 42, 74, 75), (57, 56, 88, 89), (44, 43, 75, 76), (58, 57, 89, 90), (45, 44, 76, 77), (59, 58, 90, 91), (46, 45, 77, 78), (33, 32, 64, 65), (60, 59, 91, 92), (47, 46, 78, 79), (34, 33, 65, 66), (61, 60, 92, 93), (48, 47, 79, 80), (35, 34, 66, 67), (62, 61, 93, 94), (49, 48, 80, 81), (36, 35, 67, 68), (63, 62, 94, 95), (50, 49, 81, 82), (37, 36, 68, 69), (32, 63, 95, 64), (51, 50, 82, 83), (38, 37, 69, 70), (52, 51, 83, 84), (39, 38, 70, 71), (53, 52, 84, 85), (40, 39, 71, 72), (54, 53, 85, 86), (41, 40, 72, 73), (90, 89, 121, 122), (77, 76, 108, 109), (91, 90, 122, 123), (78, 77, 109, 110), (65, 64, 96, 97), (92, 91, 123, 124), (79, 78, 110, 111), (66, 65, 97, 98), (93, 92, 124, 125), (80, 79, 111, 112), (67, 66, 98, 99), (94, 93, 125, 126), (81, 80, 112, 113), (68, 67, 99, 100), (95, 94, 126, 127), (82, 81, 113, 114), (69, 68, 100, 101), (64, 95, 127, 96), (83, 82, 114, 115), (70, 69, 101, 102), (84, 83, 115, 116), (71, 70, 102, 103), (85, 84, 116, 117), (72, 71, 103, 104), (86, 85, 117, 118), (73, 72, 104, 105), (87, 86, 118, 119), (74, 73, 105, 106), (88, 87, 119, 120), (75, 74, 106, 107), (89, 88, 120, 121), (76, 75, 107, 108), (98, 97, 129, 130), (125, 124, 156, 157), (112, 111, 143, 144), (99, 98, 130, 131), (126, 125, 157, 158), (113, 112, 144, 145), (100, 99, 131, 132), (127, 126, 158, 159), (114, 113, 145, 146), (101, 100, 132, 133), (96, 127, 159, 128), (115, 114, 146, 147), (102, 101, 133, 134), (116, 115, 147, 148), (103, 102, 134, 135), (117, 116, 148, 149), (104, 103, 135, 136), (118, 117, 149, 150), (105, 104, 136, 137), (119, 118, 150, 151), (106, 105, 137, 138), (120, 119, 151, 152), (107, 106, 138, 139), (121, 120, 152, 153), (108, 107, 139, 140), (122, 121, 153, 154), (109, 108, 140, 141), (123, 122, 154, 155), (110, 109, 141, 142), (97, 96, 128, 129), (124, 123, 155, 156), (111, 110, 142, 143), (133, 132, 164, 165), (128, 159, 191, 160), (147, 146, 178, 179), (134, 133, 165, 166), (148, 147, 179, 180), (135, 134, 166, 167), (149, 148, 180, 181), (136, 135, 167, 168), (150, 149, 181, 182), (137, 136, 168, 169), (151, 150, 182, 183), (138, 137, 169, 170), (152, 151, 183, 184), (139, 138, 170, 171), (153, 152, 184, 185), (140, 139, 171, 172), (154, 153, 185, 186), (141, 140, 172, 173), (155, 154, 186, 187), (142, 141, 173, 174), (129, 128, 160, 161), (156, 155, 187, 188), (143, 142, 174, 175), (130, 129, 161, 162), (157, 156, 188, 189), (144, 143, 175, 176), (131, 130, 162, 163), (158, 157, 189, 190), (145, 144, 176, 177), (132, 131, 163, 164), (159, 158, 190, 191), (146, 145, 177, 178), (168, 167, 199, 200), (182, 181, 213, 214), (169, 168, 200, 201), (183, 182, 214, 215), (170, 169, 201, 202), (184, 183, 215, 216), (171, 170, 202, 203), (185, 184, 216, 217), (172, 171, 203, 204), (186, 185, 217, 218), (173, 172, 204, 205), (187, 186, 218, 219), (174, 173, 205, 206), (161, 160, 192, 193), (188, 187, 219, 220), (175, 174, 206, 207), (162, 161, 193, 194), (189, 188, 220, 221), (176, 175, 207, 208), (163, 162, 194, 195), (190, 189, 221, 222), (177, 176, 208, 209), (164, 163, 195, 196), (191, 190, 222, 223), (178, 177, 209, 210), (165, 164, 196, 197), (160, 191, 223, 192), (179, 178, 210, 211), (166, 165, 197, 198), (180, 179, 211, 212), (167, 166, 198, 199), (181, 180, 212, 213), (203, 202, 234, 235), (217, 216, 248, 249), (204, 203, 235, 236), (218, 217, 249, 250), (205, 204, 236, 237), (219, 218, 250, 251), (206, 205, 237, 238), (193, 192, 224, 225), (220, 219, 251, 252), (207, 206, 238, 239), (194, 193, 225, 226), (221, 220, 252, 253), (208, 207, 239, 240), (195, 194, 226, 227), (222, 221, 253, 254), (209, 208, 240, 241), (196, 195, 227, 228), (223, 222, 254, 255), (210, 209, 241, 242), (197, 196, 228, 229), (192, 223, 255, 224), (211, 210, 242, 243), (198, 197, 229, 230), (212, 211, 243, 244), (199, 198, 230, 231), (213, 212, 244, 245), (200, 199, 231, 232), (214, 213, 245, 246), (201, 200, 232, 233), (215, 214, 246, 247), (202, 201, 233, 234), (216, 215, 247, 248), (238, 237, 269, 270), (225, 224, 256, 257), (252, 251, 283, 284), (239, 238, 270, 271), (226, 225, 257, 258), (253, 252, 284, 285), (240, 239, 271, 272), (227, 226, 258, 259), (254, 253, 285, 286), (241, 240, 272, 273), (228, 227, 259, 260), (255, 254, 286, 287), (242, 241, 273, 274), (229, 228, 260, 261), (224, 255, 287, 256), (243, 242, 274, 275), (230, 229, 261, 262), (244, 243, 275, 276), (231, 230, 262, 263), (245, 244, 276, 277), (232, 231, 263, 264), (246, 245, 277, 278), (233, 232, 264, 265), (247, 246, 278, 279), (234, 233, 265, 266), (248, 247, 279, 280), (235, 234, 266, 267), (249, 248, 280, 281), (236, 235, 267, 268), (250, 249, 281, 282), (237, 236, 268, 269), (251, 250, 282, 283), (273, 272, 304, 305), (260, 259, 291, 292), (287, 286, 318, 319), (274, 273, 305, 306), (261, 260, 292, 293), (256, 287, 319, 288), (275, 274, 306, 307), (262, 261, 293, 294), (276, 275, 307, 308), (263, 262, 294, 295), (277, 276, 308, 309), (264, 263, 295, 296), (278, 277, 309, 310), (265, 264, 296, 297), (279, 278, 310, 311), (266, 265, 297, 298), (280, 279, 311, 312), (267, 266, 298, 299), (281, 280, 312, 313), (268, 267, 299, 300), (282, 281, 313, 314), (269, 268, 300, 301), (283, 282, 314, 315), (270, 269, 301, 302), (257, 256, 288, 289), (284, 283, 315, 316), (271, 270, 302, 303), (258, 257, 289, 290), (285, 284, 316, 317), (272, 271, 303, 304), (259, 258, 290, 291), (286, 285, 317, 318), (308, 307, 339, 340), (295, 294, 326, 327), (309, 308, 340, 341), (296, 295, 327, 328), (310, 309, 341, 342), (297, 296, 328, 329), (311, 310, 342, 343), (298, 297, 329, 330), (312, 311, 343, 344), (299, 298, 330, 331), (313, 312, 344, 345), (300, 299, 331, 332), (314, 313, 345, 346), (301, 300, 332, 333), (315, 314, 346, 347), (302, 301, 333, 334), (289, 288, 320, 321), (316, 315, 347, 348), (303, 302, 334, 335), (290, 289, 321, 322), (317, 316, 348, 349), (304, 303, 335, 336), (291, 290, 322, 323), (318, 317, 349, 350), (305, 304, 336, 337), (292, 291, 323, 324), (319, 318, 350, 351), (306, 305, 337, 338), (293, 292, 324, 325), (288, 319, 351, 320), (307, 306, 338, 339), (294, 293, 325, 326), (343, 342, 374, 375), (330, 329, 361, 362), (344, 343, 375, 376), (331, 330, 362, 363), (345, 344, 376, 377), (332, 331, 363, 364), (346, 345, 377, 378), (333, 332, 364, 365), (347, 346, 378, 379), (334, 333, 365, 366), (321, 320, 352, 353), (348, 347, 379, 380), (335, 334, 366, 367), (322, 321, 353, 354), (349, 348, 380, 381), (336, 335, 367, 368), (323, 322, 354, 355), (350, 349, 381, 382), (337, 336, 368, 369), (324, 323, 355, 356), (351, 350, 382, 383), (338, 337, 369, 370), (325, 324, 356, 357), (320, 351, 383, 352), (339, 338, 370, 371), (326, 325, 357, 358), (340, 339, 371, 372), (327, 326, 358, 359), (341, 340, 372, 373), (328, 327, 359, 360), (342, 341, 373, 374), (329, 328, 360, 361), (378, 377, 409, 410), (365, 364, 396, 397), (379, 378, 410, 411), (366, 365, 397, 398), (353, 352, 384, 385), (380, 379, 411, 412), (367, 366, 398, 399), (354, 353, 385, 386), (381, 380, 412, 413), (368, 367, 399, 400), (355, 354, 386, 387), (382, 381, 413, 414), (369, 368, 400, 401), (356, 355, 387, 388), (383, 382, 414, 415), (370, 369, 401, 402), (357, 356, 388, 389), (352, 383, 415, 384), (371, 370, 402, 403), (358, 357, 389, 390), (372, 371, 403, 404), (359, 358, 390, 391), (373, 372, 404, 405), (360, 359, 391, 392), (374, 373, 405, 406), (361, 360, 392, 393), (375, 374, 406, 407), (362, 361, 393, 394), (376, 375, 407, 408), (363, 362, 394, 395), (377, 376, 408, 409), (364, 363, 395, 396), (413, 412, 444, 445), (400, 399, 431, 432), (387, 386, 418, 419), (414, 413, 445, 446), (401, 400, 432, 433), (388, 387, 419, 420), (415, 414, 446, 447), (402, 401, 433, 434), (389, 388, 420, 421), (384, 415, 447, 416), (403, 402, 434, 435), (390, 389, 421, 422), (404, 403, 435, 436), (391, 390, 422, 423), (405, 404, 436, 437), (392, 391, 423, 424), (406, 405, 437, 438), (393, 392, 424, 425), (407, 406, 438, 439), (394, 393, 425, 426), (408, 407, 439, 440), (395, 394, 426, 427), (409, 408, 440, 441), (396, 395, 427, 428), (410, 409, 441, 442), (397, 396, 428, 429), (411, 410, 442, 443), (398, 397, 429, 430), (385, 384, 416, 417), (412, 411, 443, 444), (399, 398, 430, 431), (386, 385, 417, 418), (416, 447, 479, 448), (435, 434, 466, 467), (422, 421, 453, 454), (436, 435, 467, 468), (423, 422, 454, 455), (437, 436, 468, 469), (424, 423, 455, 456), (438, 437, 469, 470), (425, 424, 456, 457), (439, 438, 470, 471), (426, 425, 457, 458), (440, 439, 471, 472), (427, 426, 458, 459), (441, 440, 472, 473), (428, 427, 459, 460), (442, 441, 473, 474), (429, 428, 460, 461), (443, 442, 474, 475), (430, 429, 461, 462), (417, 416, 448, 449), (444, 443, 475, 476), (431, 430, 462, 463), (418, 417, 449, 450), (445, 444, 476, 477), (432, 431, 463, 464), (419, 418, 450, 451), (446, 445, 477, 478), (433, 432, 464, 465), (420, 419, 451, 452), (447, 446, 478, 479), (434, 433, 465, 466), (421, 420, 452, 453), (470, 469, 501, 502), (457, 456, 488, 489), (471, 470, 502, 503), (458, 457, 489, 490), (472, 471, 503, 504), (459, 458, 490, 491), (473, 472, 504, 505), (460, 459, 491, 492), (474, 473, 505, 506), (461, 460, 492, 493), (475, 474, 506, 507), (462, 461, 493, 494), (449, 448, 480, 481), (476, 475, 507, 508), (463, 462, 494, 495), (450, 449, 481, 482), (477, 476, 508, 509), (464, 463, 495, 496), (451, 450, 482, 483), (478, 477, 509, 510), (465, 464, 496, 497), (452, 451, 483, 484), (479, 478, 510, 511), (466, 465, 497, 498), (453, 452, 484, 485), (448, 479, 511, 480), (467, 466, 498, 499), (454, 453, 485, 486), (468, 467, 499, 500), (455, 454, 486, 487), (469, 468, 500, 501), (456, 455, 487, 488), (505, 504, 536, 537), (492, 491, 523, 524), (506, 505, 537, 538), (493, 492, 524, 525), (507, 506, 538, 539), (494, 493, 525, 526), (481, 480, 512, 513), (508, 507, 539, 540), (495, 494, 526, 527), (482, 481, 513, 514), (509, 508, 540, 541), (496, 495, 527, 528), (483, 482, 514, 515), (510, 509, 541, 542), (497, 496, 528, 529), (484, 483, 515, 516), (511, 510, 542, 543), (498, 497, 529, 530), (485, 484, 516, 517), (480, 511, 543, 512), (499, 498, 530, 531), (486, 485, 517, 518), (500, 499, 531, 532), (487, 486, 518, 519), (501, 500, 532, 533), (488, 487, 519, 520), (502, 501, 533, 534), (489, 488, 520, 521), (503, 502, 534, 535), (490, 489, 521, 522), (504, 503, 535, 536), (491, 490, 522, 523), (513, 512, 544, 545), (540, 539, 571, 572), (527, 526, 558, 559), (514, 513, 545, 546), (541, 540, 572, 573), (528, 527, 559, 560), (515, 514, 546, 547), (542, 541, 573, 574), (529, 528, 560, 561), (516, 515, 547, 548), (543, 542, 574, 575), (530, 529, 561, 562), (517, 516, 548, 549), (512, 543, 575, 544), (531, 530, 562, 563), (518, 517, 549, 550), (532, 531, 563, 564), (519, 518, 550, 551), (533, 532, 564, 565), (520, 519, 551, 552), (534, 533, 565, 566), (521, 520, 552, 553), (535, 534, 566, 567), (522, 521, 553, 554), (536, 535, 567, 568), (523, 522, 554, 555), (537, 536, 568, 569), (524, 523, 555, 556), (538, 537, 569, 570), (525, 524, 556, 557), (539, 538, 570, 571), (526, 525, 557, 558), (548, 547, 579, 580), (575, 574, 606, 607), (562, 561, 593, 594), (549, 548, 580, 581), (544, 575, 607, 576), (563, 562, 594, 595), (550, 549, 581, 582), (564, 563, 595, 596), (551, 550, 582, 583), (565, 564, 596, 597), (552, 551, 583, 584), (566, 565, 597, 598), (553, 552, 584, 585), (567, 566, 598, 599), (554, 553, 585, 586), (568, 567, 599, 600), (555, 554, 586, 587), (569, 568, 600, 601), (556, 555, 587, 588), (570, 569, 601, 602), (557, 556, 588, 589), (571, 570, 602, 603), (558, 557, 589, 590), (545, 544, 576, 577), (572, 571, 603, 604), (559, 558, 590, 591), (546, 545, 577, 578), (573, 572, 604, 605), (560, 559, 591, 592), (547, 546, 578, 579), (574, 573, 605, 606), (561, 560, 592, 593), (583, 582, 614, 615), (597, 596, 628, 629), (584, 583, 615, 616), (598, 597, 629, 630), (585, 584, 616, 617), (599, 598, 630, 631), (586, 585, 617, 618), (600, 599, 631, 632), (587, 586, 618, 619), (601, 600, 632, 633), (588, 587, 619, 620), (602, 601, 633, 634), (589, 588, 620, 621), (603, 602, 634, 635), (590, 589, 621, 622), (577, 576, 608, 609), (604, 603, 635, 636), (591, 590, 622, 623), (578, 577, 609, 610), (605, 604, 636, 637), (592, 591, 623, 624), (579, 578, 610, 611), (606, 605, 637, 638), (593, 592, 624, 625), (580, 579, 611, 612), (607, 606, 638, 639), (594, 593, 625, 626), (581, 580, 612, 613), (576, 607, 639, 608), (595, 594, 626, 627), (582, 581, 613, 614), (596, 595, 627, 628), (618, 617, 649, 650), (632, 631, 663, 664), (619, 618, 650, 651), (633, 632, 664, 665), (620, 619, 651, 652), (634, 633, 665, 666), (621, 620, 652, 653), (635, 634, 666, 667), (622, 621, 653, 654), (609, 608, 640, 641), (636, 635, 667, 668), (623, 622, 654, 655), (610, 609, 641, 642), (637, 636, 668, 669), (624, 623, 655, 656), (611, 610, 642, 643), (638, 637, 669, 670), (625, 624, 656, 657), (612, 611, 643, 644), (639, 638, 670, 671), (626, 625, 657, 658), (613, 612, 644, 645), (608, 639, 671, 640), (627, 626, 658, 659), (614, 613, 645, 646), (628, 627, 659, 660), (615, 614, 646, 647), (629, 628, 660, 661), (616, 615, 647, 648), (630, 629, 661, 662), (617, 616, 648, 649), (631, 630, 662, 663), (653, 652, 684, 685), (667, 666, 698, 699), (654, 653, 685, 686), (641, 640, 672, 673), (668, 667, 699, 700), (655, 654, 686, 687), (642, 641, 673, 674), (669, 668, 700, 701), (656, 655, 687, 688), (643, 642, 674, 675), (670, 669, 701, 702), (657, 656, 688, 689), (644, 643, 675, 676), (671, 670, 702, 703), (658, 657, 689, 690), (645, 644, 676, 677), (640, 671, 703, 672), (659, 658, 690, 691), (646, 645, 677, 678), (660, 659, 691, 692), (647, 646, 678, 679), (661, 660, 692, 693), (648, 647, 679, 680), (662, 661, 693, 694), (649, 648, 680, 681), (663, 662, 694, 695), (650, 649, 681, 682), (664, 663, 695, 696), (651, 650, 682, 683), (665, 664, 696, 697), (652, 651, 683, 684), (666, 665, 697, 698), (688, 687, 719, 720), (675, 674, 706, 707), (702, 701, 733, 734), (689, 688, 720, 721), (676, 675, 707, 708), (703, 702, 734, 735), (690, 689, 721, 722), (677, 676, 708, 709), (672, 703, 735, 704), (691, 690, 722, 723), (678, 677, 709, 710), (692, 691, 723, 724), (679, 678, 710, 711), (693, 692, 724, 725), (680, 679, 711, 712), (694, 693, 725, 726), (681, 680, 712, 713), (695, 694, 726, 727), (682, 681, 713, 714), (696, 695, 727, 728), (683, 682, 714, 715), (697, 696, 728, 729), (684, 683, 715, 716), (698, 697, 729, 730), (685, 684, 716, 717), (699, 698, 730, 731), (686, 685, 717, 718), (673, 672, 704, 705), (700, 699, 731, 732), (687, 686, 718, 719), (674, 673, 705, 706), (701, 700, 732, 733), (723, 722, 754, 755), (710, 709, 741, 742), (724, 723, 755, 756), (711, 710, 742, 743), (725, 724, 756, 757), (712, 711, 743, 744), (726, 725, 757, 758), (713, 712, 744, 745), (727, 726, 758, 759), (714, 713, 745, 746), (728, 727, 759, 760), (715, 714, 746, 747), (729, 728, 760, 761), (716, 715, 747, 748), (730, 729, 761, 762), (717, 716, 748, 749), (731, 730, 762, 763), (718, 717, 749, 750), (705, 704, 736, 737), (732, 731, 763, 764), (719, 718, 750, 751), (706, 705, 737, 738), (733, 732, 764, 765), (720, 719, 751, 752), (707, 706, 738, 739), (734, 733, 765, 766), (721, 720, 752, 753), (708, 707, 739, 740), (735, 734, 766, 767), (722, 721, 753, 754), (709, 708, 740, 741), (704, 735, 767, 736), (758, 757, 789, 790), (745, 744, 776, 777), (759, 758, 790, 791), (746, 745, 777, 778), (760, 759, 791, 792), (747, 746, 778, 779), (761, 760, 792, 793), (748, 747, 779, 780), (762, 761, 793, 794), (749, 748, 780, 781), (763, 762, 794, 795), (750, 749, 781, 782), (737, 736, 768, 769), (764, 763, 795, 796), (751, 750, 782, 783), (738, 737, 769, 770), (765, 764, 796, 797), (752, 751, 783, 784), (739, 738, 770, 771), (766, 765, 797, 798), (753, 752, 784, 785), (740, 739, 771, 772), (767, 766, 798, 799), (754, 753, 785, 786), (741, 740, 772, 773), (736, 767, 799, 768), (755, 754, 786, 787), (742, 741, 773, 774), (756, 755, 787, 788), (743, 742, 774, 775), (757, 756, 788, 789), (744, 743, 775, 776), (793, 792, 824, 825), (780, 779, 811, 812), (794, 793, 825, 826), (781, 780, 812, 813), (795, 794, 826, 827), (782, 781, 813, 814), (769, 768, 800, 801), (796, 795, 827, 828), (783, 782, 814, 815), (770, 769, 801, 802), (797, 796, 828, 829), (784, 783, 815, 816), (771, 770, 802, 803), (798, 797, 829, 830), (785, 784, 816, 817), (772, 771, 803, 804), (799, 798, 830, 831), (786, 785, 817, 818), (773, 772, 804, 805), (768, 799, 831, 800), (787, 786, 818, 819), (774, 773, 805, 806), (788, 787, 819, 820), (775, 774, 806, 807), (789, 788, 820, 821), (776, 775, 807, 808), (790, 789, 821, 822), (777, 776, 808, 809), (791, 790, 822, 823), (778, 777, 809, 810), (792, 791, 823, 824), (779, 778, 810, 811), (801, 800, 832, 833), (828, 827, 859, 860), (815, 814, 846, 847), (802, 801, 833, 834), (829, 828, 860, 861), (816, 815, 847, 848), (803, 802, 834, 835), (830, 829, 861, 862), (817, 816, 848, 849), (804, 803, 835, 836), (831, 830, 862, 863), (818, 817, 849, 850), (805, 804, 836, 837), (800, 831, 863, 832), (819, 818, 850, 851), (806, 805, 837, 838), (820, 819, 851, 852), (807, 806, 838, 839), (821, 820, 852, 853), (808, 807, 839, 840), (822, 821, 853, 854), (809, 808, 840, 841), (823, 822, 854, 855), (810, 809, 841, 842), (824, 823, 855, 856), (811, 810, 842, 843), (825, 824, 856, 857), (812, 811, 843, 844), (826, 825, 857, 858), (813, 812, 844, 845), (827, 826, 858, 859), (814, 813, 845, 846), (836, 835, 867, 868), (851, 850, 882, 883), (837, 836, 868, 869), (852, 851, 883, 884), (839, 838, 870, 871), (853, 852, 884, 885), (838, 837, 869, 870), (840, 839, 871, 872), (854, 853, 885, 886), (841, 840, 872, 873), (855, 854, 886, 887), (842, 841, 873, 874), (856, 855, 887, 888), (843, 842, 874, 875), (857, 856, 888, 889), (844, 843, 875, 876), (858, 857, 889, 890), (845, 844, 876, 877), (859, 858, 890, 891), (846, 845, 877, 878), (860, 859, 891, 892), (847, 846, 878, 879), (861, 860, 892, 893), (833, 832, 864, 865), (848, 847, 879, 880), (862, 861, 893, 894), (834, 833, 865, 866), (849, 848, 880, 881), (863, 862, 894, 895), (835, 834, 866, 867), (850, 849, 881, 882), (832, 863, 895, 864), (886, 885, 917, 918), (873, 872, 904, 905), (887, 886, 918, 919), (874, 873, 905, 906), (888, 887, 919, 920), (875, 874, 906, 907), (889, 888, 920, 921), (876, 875, 907, 908), (890, 889, 921, 922), (877, 876, 908, 909), (891, 890, 922, 923), (878, 877, 909, 910), (865, 864, 896, 897), (892, 891, 923, 924), (879, 878, 910, 911), (866, 865, 897, 898), (893, 892, 924, 925), (880, 879, 911, 912), (867, 866, 898, 899), (894, 893, 925, 926), (881, 880, 912, 913), (868, 867, 899, 900), (895, 894, 926, 927), (882, 881, 913, 914), (869, 868, 900, 901), (864, 895, 927, 896), (883, 882, 914, 915), (870, 869, 901, 902), (884, 883, 915, 916), (871, 870, 902, 903), (885, 884, 916, 917), (872, 871, 903, 904), (921, 920, 952, 953), (908, 907, 939, 940), (922, 921, 953, 954), (909, 908, 940, 941), (923, 922, 954, 955), (910, 909, 941, 942), (897, 896, 928, 929), (924, 923, 955, 956), (911, 910, 942, 943), (898, 897, 929, 930), (925, 924, 956, 957), (912, 911, 943, 944), (899, 898, 930, 931), (926, 925, 957, 958), (913, 912, 944, 945), (900, 899, 931, 932), (927, 926, 958, 959), (914, 913, 945, 946), (901, 900, 932, 933), (896, 927, 959, 928), (915, 914, 946, 947), (902, 901, 933, 934), (916, 915, 947, 948), (903, 902, 934, 935), (917, 916, 948, 949), (904, 903, 935, 936), (918, 917, 949, 950), (905, 904, 936, 937), (919, 918, 950, 951), (906, 905, 937, 938), (920, 919, 951, 952), (907, 906, 938, 939), (956, 955, 985, 986), (943, 942, 973, 1170, 1156), (957, 956, 986, 987), (944, 943, 1156, 1150, 974), (931, 930, 961, 962), (958, 957, 987, 988), (945, 944, 974, 975), (932, 931, 962, 963), (959, 958, 988, 989), (946, 945, 975, 976), (933, 932, 963, 964), (928, 959, 989, 960), (947, 946, 976, 977), (934, 933, 964, 965), (948, 947, 977, 978), (935, 934, 965, 966), (949, 948, 978, 979), (936, 935, 966, 967), (950, 949, 979, 980), (937, 936, 967, 968), (951, 950, 980, 981), (938, 937, 968, 969), (952, 951, 981, 982), (939, 938, 969, 970), (953, 952, 982, 983), (940, 939, 970, 971), (954, 953, 983, 984), (941, 940, 971, 972), (955, 954, 984, 985), (942, 941, 972, 973), (929, 928, 960, 1188, 1182), (989, 988, 1176, 1180), (976, 975, 1159, 1165), (964, 963, 994, 995), (960, 989, 1180, 1175), (977, 976, 1165, 1171, 1008), (965, 964, 995, 996), (978, 977, 1008, 1009), (966, 965, 996, 997), (979, 978, 1009, 1010), (967, 966, 997, 998), (980, 979, 1010, 1011), (968, 967, 998, 999), (981, 980, 1011, 1012), (969, 968, 999, 1000), (982, 981, 1012, 1013), (970, 969, 1000, 1001), (983, 982, 1013, 1014), (971, 970, 1001, 1002), (984, 983, 1014, 1015), (972, 971, 1002, 1003), (985, 984, 1015, 1016), (973, 972, 1003, 1004), (1181, 1169, 1224, 1223), (986, 985, 1016, 1017), (1190, 1182, 1197, 1193), (961, 1190, 1177, 991, 992), (987, 986, 1017, 1018), (974, 1150, 1153), (962, 961, 992, 993), (988, 987, 1018, 1189, 1176), (975, 974, 1153, 1159), (963, 962, 993, 994), (1010, 1009, 1162, 1167), (998, 997, 1027, 1028), (1011, 1010, 1167, 1155), (999, 998, 1028, 1029), (1012, 1011, 1155, 1161), (1000, 999, 1029, 1030), (1013, 1012, 1161, 1169), (1001, 1000, 1030, 1031), (1014, 1013, 1169, 1181, 1179), (1002, 1001, 1031, 1032), (1015, 1014, 1179, 1186), (1003, 1002, 1032, 1033), (1016, 1015, 1186, 1192), (1004, 1003, 1033, 1034), (991, 990, 1020, 1021), (1017, 1016, 1192, 1184), (1005, 1004, 1034, 1035), (992, 991, 1021, 1022), (1018, 1017, 1184, 1173), (1006, 1005, 1035, 1036), (993, 992, 1022, 1023), (1161, 1155, 1212, 1217), (1007, 1006, 1036, 1037), (994, 993, 1023, 1024), (1182, 1188, 1238, 1197), (1176, 1189, 1239, 1203), (995, 994, 1024, 1025), (990, 1019, 1051, 1020), (1008, 1171, 1158), (996, 995, 1025, 1026), (1009, 1008, 1158, 1162), (997, 996, 1026, 1027), (1044, 1043, 1075, 1076), (1031, 1030, 1062, 1063), (1045, 1044, 1076, 1077), (1032, 1031, 1063, 1064), (1046, 1045, 1077, 1078), (1033, 1032, 1064, 1065), (1047, 1046, 1078, 1079), (1034, 1033, 1065, 1066), (1021, 1020, 1052, 1053), (1048, 1047, 1079, 1080), (1035, 1034, 1066, 1067), (1022, 1021, 1053, 1054), (1049, 1048, 1080, 1081), (1036, 1035, 1067, 1068), (1023, 1022, 1054, 1055), (1050, 1049, 1081, 1082), (1037, 1036, 1068, 1069), (1024, 1023, 1055, 1056), (1051, 1050, 1082, 1083), (1038, 1037, 1069, 1070), (1025, 1024, 1056, 1057), (1020, 1051, 1083, 1052), (1039, 1038, 1070, 1071), (1026, 1025, 1057, 1058), (1040, 1039, 1071, 1072), (1027, 1026, 1058, 1059), (1041, 1040, 1072, 1073), (1028, 1027, 1059, 1060), (1042, 1041, 1073, 1074), (1029, 1028, 1060, 1061), (1043, 1042, 1074, 1075), (1030, 1029, 1061, 1062), (1079, 1078, 1110, 1111), (1066, 1065, 1097, 1098), (1053, 1052, 1084, 1085), (1080, 1079, 1111, 1112), (1067, 1066, 1098, 1099), (1054, 1053, 1085, 1086), (1081, 1080, 1112, 1113), (1068, 1067, 1099, 1100), (1055, 1054, 1086, 1087), (1082, 1081, 1113, 1114), (1069, 1068, 1100, 1101), (1056, 1055, 1087, 1088), (1083, 1082, 1114, 1115), (1070, 1069, 1101, 1102), (1057, 1056, 1088, 1089), (1052, 1083, 1115, 1084), (1071, 1070, 1102, 1103), (1058, 1057, 1089, 1090), (1072, 1071, 1103, 1104), (1059, 1058, 1090, 1091), (1073, 1072, 1104, 1105), (1060, 1059, 1091, 1092), (1074, 1073, 1105, 1106), (1061, 1060, 1092, 1093), (1075, 1074, 1106, 1107), (1062, 1061, 1093, 1094), (1076, 1075, 1107, 1108), (1063, 1062, 1094, 1095), (1077, 1076, 1108, 1109), (1064, 1063, 1095, 1096), (1078, 1077, 1109, 1110), (1065, 1064, 1096, 1097), (1087, 1086, 1118, 1119), (1114, 1113, 1145, 1146), (1101, 1100, 1132, 1133), (1088, 1087, 1119, 1120), (1115, 1114, 1146, 1147), (1102, 1101, 1133, 1134), (1089, 1088, 1120, 1121), (1084, 1115, 1147, 1116), (1103, 1102, 1134, 1135), (1090, 1089, 1121, 1122), (1104, 1103, 1135, 1136), (1091, 1090, 1122, 1123), (1105, 1104, 1136, 1137), (1092, 1091, 1123, 1124), (1106, 1105, 1137, 1138), (1093, 1092, 1124, 1125), (1107, 1106, 1138, 1139), (1094, 1093, 1125, 1126), (1108, 1107, 1139, 1140), (1095, 1094, 1126, 1127), (1109, 1108, 1140, 1141), (1096, 1095, 1127, 1128), (1110, 1109, 1141, 1142), (1097, 1096, 1128, 1129), (1111, 1110, 1142, 1143), (1098, 1097, 1129, 1130), (1085, 1084, 1116, 1117), (1112, 1111, 1143, 1144), (1099, 1098, 1130, 1131), (1086, 1085, 1117, 1118), (1113, 1112, 1144, 1145), (1100, 1099, 1131, 1132), (1122, 1121, 1148), (1136, 1135, 1148), (1123, 1122, 1148), (1137, 1136, 1148), (1124, 1123, 1148), (1138, 1137, 1148), (1125, 1124, 1148), (1139, 1138, 1148), (1126, 1125, 1148), (1140, 1139, 1148), (1127, 1126, 1148), (1141, 1140, 1148), (1128, 1127, 1148), (1142, 1141, 1148), (1129, 1128, 1148), (1143, 1142, 1148), (1130, 1129, 1148), (1117, 1116, 1148), (1144, 1143, 1148), (1131, 1130, 1148), (1118, 1117, 1148), (1145, 1144, 1148), (1132, 1131, 1148), (1119, 1118, 1148), (1146, 1145, 1148), (1133, 1132, 1148), (1120, 1119, 1148), (1147, 1146, 1148), (1134, 1133, 1148), (1121, 1120, 1148), (1116, 1147, 1148), (1135, 1134, 1148), (27, 28, 1149), (14, 15, 1149), (1, 2, 1149), (28, 29, 1149), (15, 16, 1149), (2, 3, 1149), (29, 30, 1149), (16, 17, 1149), (3, 4, 1149), (30, 31, 1149), (17, 18, 1149), (4, 5, 1149), (31, 0, 1149), (18, 19, 1149), (5, 6, 1149), (19, 20, 1149), (6, 7, 1149), (20, 21, 1149), (7, 8, 1149), (21, 22, 1149), (8, 9, 1149), (22, 23, 1149), (9, 10, 1149), (23, 24, 1149), (10, 11, 1149), (24, 25, 1149), (11, 12, 1149), (25, 26, 1149), (12, 13, 1149), (26, 27, 1149), (13, 14, 1149), (0, 1, 1149), (1166, 1154, 1211, 1221), (1174, 1177, 1205, 1229), (1151, 1007, 1037, 1038), (1164, 1170, 973, 1004, 1005), (1177, 1190, 1193, 1205), (1007, 1152, 1006), (1155, 1167, 1222, 1212), (1166, 1163, 1040, 1041), (1188, 1175, 1230, 1238), (1154, 1166, 1041, 1042), (1164, 1152, 1209, 1206), (1160, 1154, 1042, 1043), (1187, 1019, 1201, 1207), (1163, 1166, 1221, 1219), (1168, 1160, 1043, 1044), (1172, 1187, 1207, 1227), (1153, 1150, 1195, 1210), (1157, 1151, 1038, 1039), (1183, 1172, 1227, 1234), (1163, 1157, 1039, 1040), (1167, 1162, 1218, 1222), (1152, 1164, 1005, 1006), (1189, 1173, 1228, 1239), (1157, 1163, 1219, 1214), (1183, 1191, 1047, 1048), (1187, 1172, 1049, 1050), (1173, 1189, 1018), (1177, 1174, 990, 991), (1175, 1188, 960), (1173, 1184, 1235, 1228), (1152, 1007, 1199, 1209), (1178, 1168, 1044, 1045), (1191, 1183, 1234, 1240), (1185, 1178, 1045, 1046), (1162, 1158, 1215, 1218), (1191, 1185, 1046, 1047), (1019, 1174, 1229, 1201), (1174, 1019, 990), (1159, 1153, 1210, 1204), (1172, 1183, 1048, 1049), (1187, 1050, 1051, 1019), (1184, 1192, 1241, 1235), (1151, 1157, 1214, 1208), (1175, 1180, 1233, 1230), (929, 1182, 1190, 961, 930), (1194, 1238, 1230, 1229, 1205), (1196, 1225, 1206), (1202, 1239, 1228, 1227, 1207), (1201, 1202, 1207), (1198, 1199, 1208), (1200, 1220, 1198), (1213, 1225, 1196), (1204, 1210, 1209, 1199), (1222, 1218, 1219, 1221), (1212, 1222, 1221, 1211), (1217, 1212, 1211, 1216), (1220, 1204, 1199, 1198), (1224, 1217, 1216, 1226, 1223), (1195, 1213, 1196), (1215, 1200, 1198, 1208, 1214), (1218, 1215, 1214, 1219), (1210, 1195, 1196, 1206, 1209), (1233, 1203, 1202, 1201), (1235, 1241, 1240, 1234), (1197, 1238, 1194), (1232, 1223, 1226, 1231), (1237, 1232, 1231, 1236), (1241, 1237, 1236, 1240), (1230, 1233, 1201, 1229), (1228, 1235, 1234, 1227), (1205, 1193, 1194), (1203, 1239, 1202), (1194, 1193, 1197), (1179, 1181, 1223, 1232), (1154, 1160, 1216, 1211), (1168, 1178, 1231, 1226), (1165, 1159, 1204, 1220), (1186, 1179, 1232, 1237), (1169, 1161, 1217, 1224), (1171, 1165, 1220, 1200), (1178, 1185, 1236, 1231), (1160, 1168, 1226, 1216), (1156, 1170, 1225, 1213), (1192, 1186, 1237, 1241), (1150, 1156, 1213, 1195), (1007, 1151, 1208, 1199), (1185, 1191, 1240, 1236), (1158, 1171, 1200, 1215), (1180, 1176, 1203, 1233), (1170, 1164, 1206, 1225)])
me_circle_001.materials.append(mat_piece)
me_circle_001.use_remesh_preserve_volume = False
me_circle_001.use_remesh_preserve_attributes = False
me_circle_001.use_mirror_vertex_groups = False
me_circle_001.update()

# ---- objects
ob_circle = bpy.data.objects.new('Circle', me_circle_001)

# ---- transforms, parenting, visibility, modifiers, constraints
ob_circle.location = (0.0, 0.0, 0.0)
ob_circle.lineart.crease_threshold = 0.0

# ---- collection membership
col_collection_1.objects.link(ob_circle)

# ---- scene / render settings (as saved in the file)
scene.frame_start = 1; scene.frame_end = 250; scene.frame_set(0)
scene.render.engine = 'CYCLES'
scene.render.resolution_percentage = 50
scene.render.dither_intensity = 0.0
scene.cycles.use_denoising = False
scene.cycles.samples = 128
scene.cycles.sampling_pattern = 'TABULATED_SOBOL'
scene.cycles.use_adaptive_sampling = False
scene.cycles.use_light_tree = False
scene.cycles.blur_glossy = 0.0
scene.cycles.sample_clamp_indirect = 0.0
scene.view_settings.view_transform = 'Standard'
bpy.context.view_layer.update()

# ---- added for rendering (the .blend has no active camera and no usable light): camera, sun
cam_auto = bpy.data.cameras.new('AutoCamera')
cam_auto.lens = 50.0
cam_auto.sensor_width = 36.0
cam_auto.clip_end = 1000.0
ob_auto_camera = bpy.data.objects.new('AutoCamera', cam_auto)
scene.collection.objects.link(ob_auto_camera)
ob_auto_camera.location = (3.37058, -4.0447, 4.24311)
ob_auto_camera.rotation_euler = (1.09748, -7.21219e-08, 0.694738)
scene.camera = ob_auto_camera
light_auto_sun = bpy.data.lights.new('AutoSun', 'SUN')
light_auto_sun.energy = 3.0
light_auto_sun.angle = 0.0523599
ob_auto_sun = bpy.data.objects.new('AutoSun', light_auto_sun)
scene.collection.objects.link(ob_auto_sun)
ob_auto_sun.rotation_euler = (0.872665, 0.174533, 0.523599)
bpy.context.view_layer.update()
